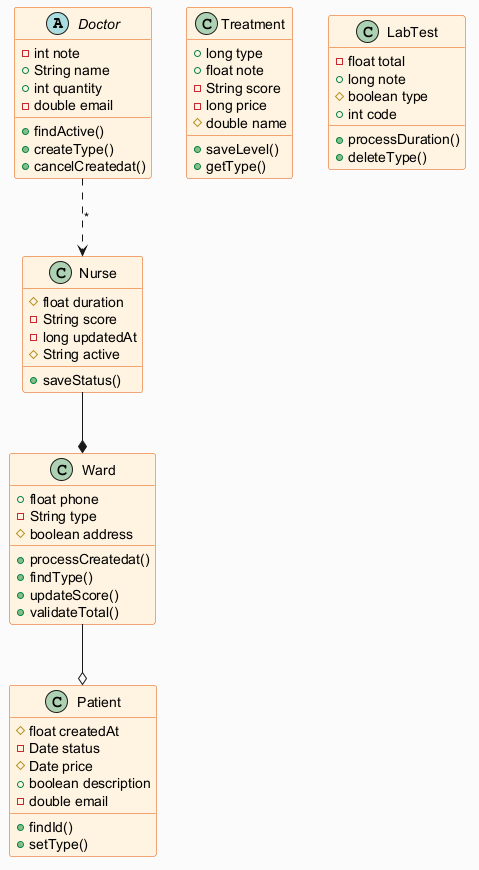

The diagram above was rendered by PlantUML. Its source (embedded in the PNG):
@startuml
skinparam backgroundColor #FAFAFA
skinparam classBackgroundColor #FFF3E0
skinparam classBorderColor #E65100
abstract class Doctor {
  -int note
  +String name
  +int quantity
  -double email
  +findActive()
  +createType()
  +cancelCreatedat()
}
class Patient {
  #float createdAt
  -Date status
  #Date price
  +boolean description
  -double email
  +findId()
  +setType()
}
class Nurse {
  #float duration
  -String score
  -long updatedAt
  #String active
  +saveStatus()
}
class Treatment {
  +long type
  +float note
  -String score
  -long price
  #double name
  +saveLevel()
  +getType()
}
class LabTest {
  -float total
  +long note
  #boolean type
  +int code
  +processDuration()
  +deleteType()
}
class Ward {
  +float phone
  -String type
  #boolean address
  +processCreatedat()
  +findType()
  +updateScore()
  +validateTotal()
}
Ward --o Patient
Nurse --* Ward
Doctor ..> Nurse : "*"
@enduml